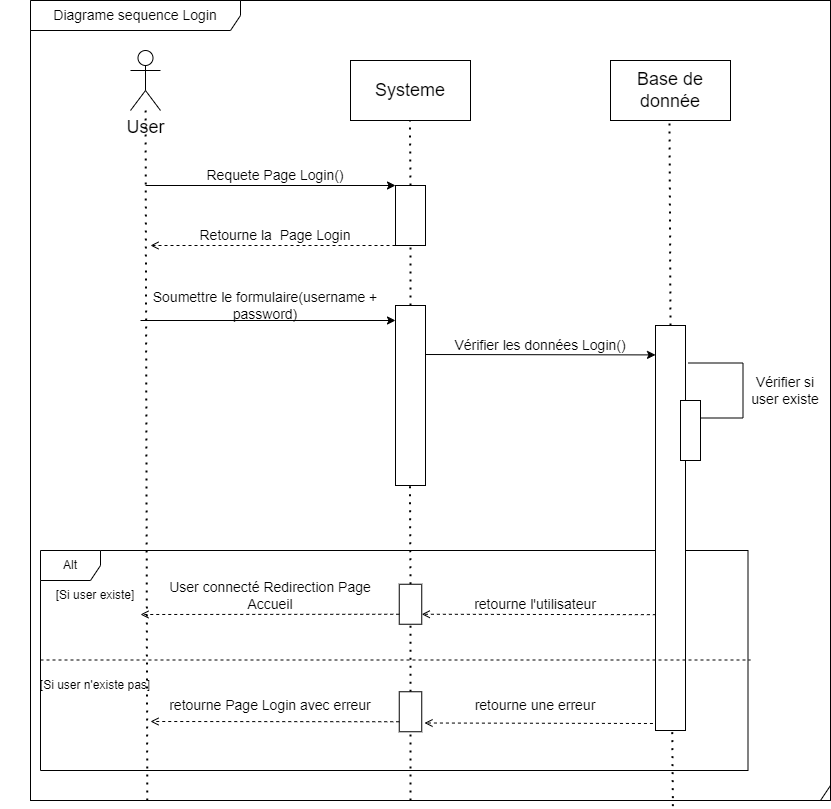

The diagram above was exported from draw.io. Its source (the exported page's mxGraphModel, read from the mxfile embedded in the PNG):
<mxGraphModel dx="1725" dy="1177" grid="1" gridSize="10" guides="1" tooltips="1" connect="1" arrows="1" fold="1" page="1" pageScale="1" pageWidth="291" pageHeight="413" math="0" shadow="0">
  <root>
    <mxCell id="0" />
    <mxCell id="1" parent="0" />
    <mxCell id="6I9WszvVTcMR3aCivLug-1" value="" style="shape=umlFrame;whiteSpace=wrap;html=1;width=800;height=800;" parent="1" vertex="1">
      <mxGeometry x="20" y="-280" width="800" height="800" as="geometry" />
    </mxCell>
    <mxCell id="SdUIb_ifCeQfGKVHoVAN-2" value="Alt" style="shape=umlFrame;whiteSpace=wrap;html=1;" parent="1" vertex="1">
      <mxGeometry x="30" y="270" width="707.5" height="220" as="geometry" />
    </mxCell>
    <mxCell id="6I9WszvVTcMR3aCivLug-41" value="" style="endArrow=none;dashed=1;html=1;dashPattern=1 3;strokeWidth=2;rounded=0;exitX=0.5;exitY=1;exitDx=0;exitDy=0;startArrow=none;" parent="1" source="6I9WszvVTcMR3aCivLug-38" edge="1">
      <mxGeometry width="50" height="50" relative="1" as="geometry">
        <mxPoint x="399.41" y="260" as="sourcePoint" />
        <mxPoint x="399.41" y="200" as="targetPoint" />
      </mxGeometry>
    </mxCell>
    <mxCell id="6I9WszvVTcMR3aCivLug-24" value="" style="endArrow=classic;html=1;rounded=0;fontSize=18;" parent="1" edge="1">
      <mxGeometry width="50" height="50" relative="1" as="geometry">
        <mxPoint x="410" y="74" as="sourcePoint" />
        <mxPoint x="645" y="74.41" as="targetPoint" />
      </mxGeometry>
    </mxCell>
    <mxCell id="6I9WszvVTcMR3aCivLug-2" value="&lt;font style=&quot;font-size: 18px;&quot;&gt;User&lt;/font&gt;" style="shape=umlActor;verticalLabelPosition=bottom;verticalAlign=top;html=1;" parent="1" vertex="1">
      <mxGeometry x="120" y="-230" width="30" height="60" as="geometry" />
    </mxCell>
    <mxCell id="6I9WszvVTcMR3aCivLug-5" value="" style="endArrow=none;dashed=1;html=1;dashPattern=1 3;strokeWidth=2;rounded=0;exitX=0.146;exitY=1;exitDx=0;exitDy=0;exitPerimeter=0;" parent="1" source="6I9WszvVTcMR3aCivLug-1" target="6I9WszvVTcMR3aCivLug-2" edge="1">
      <mxGeometry width="50" height="50" relative="1" as="geometry">
        <mxPoint x="140" y="430" as="sourcePoint" />
        <mxPoint x="200" y="-40" as="targetPoint" />
      </mxGeometry>
    </mxCell>
    <mxCell id="6I9WszvVTcMR3aCivLug-7" value="Systeme" style="rounded=0;whiteSpace=wrap;html=1;fontSize=18;" parent="1" vertex="1">
      <mxGeometry x="340" y="-220" width="120" height="60" as="geometry" />
    </mxCell>
    <mxCell id="6I9WszvVTcMR3aCivLug-8" value="" style="endArrow=none;dashed=1;html=1;dashPattern=1 3;strokeWidth=2;rounded=0;exitX=0;exitY=0.5;exitDx=0;exitDy=0;startArrow=none;" parent="1" source="6I9WszvVTcMR3aCivLug-11" edge="1">
      <mxGeometry width="50" height="50" relative="1" as="geometry">
        <mxPoint x="400.1499999999999" y="430" as="sourcePoint" />
        <mxPoint x="399.41" y="-160" as="targetPoint" />
      </mxGeometry>
    </mxCell>
    <mxCell id="6I9WszvVTcMR3aCivLug-9" value="" style="endArrow=classic;html=1;rounded=0;fontSize=18;entryX=0;entryY=1;entryDx=0;entryDy=0;" parent="1" target="6I9WszvVTcMR3aCivLug-11" edge="1">
      <mxGeometry width="50" height="50" relative="1" as="geometry">
        <mxPoint x="135" y="-95" as="sourcePoint" />
        <mxPoint x="380" y="-90" as="targetPoint" />
      </mxGeometry>
    </mxCell>
    <mxCell id="6I9WszvVTcMR3aCivLug-10" value="Requete Page Login()" style="text;html=1;strokeColor=none;fillColor=none;align=center;verticalAlign=middle;whiteSpace=wrap;rounded=0;fontSize=14;" parent="1" vertex="1">
      <mxGeometry x="190" y="-120" width="150" height="30" as="geometry" />
    </mxCell>
    <mxCell id="6I9WszvVTcMR3aCivLug-11" value="" style="rounded=0;whiteSpace=wrap;html=1;fontSize=14;rotation=90;" parent="1" vertex="1">
      <mxGeometry x="370" y="-80" width="60" height="30" as="geometry" />
    </mxCell>
    <mxCell id="6I9WszvVTcMR3aCivLug-12" value="" style="endArrow=none;dashed=1;html=1;dashPattern=1 3;strokeWidth=2;rounded=0;exitX=0;exitY=0.5;exitDx=0;exitDy=0;startArrow=none;" parent="1" source="6I9WszvVTcMR3aCivLug-18" target="6I9WszvVTcMR3aCivLug-11" edge="1">
      <mxGeometry width="50" height="50" relative="1" as="geometry">
        <mxPoint x="400.14999999999964" y="430" as="sourcePoint" />
        <mxPoint x="399.4100000000001" y="-160" as="targetPoint" />
      </mxGeometry>
    </mxCell>
    <mxCell id="6I9WszvVTcMR3aCivLug-14" value="" style="endArrow=open;html=1;rounded=0;strokeColor=default;fontSize=14;exitX=1;exitY=1;exitDx=0;exitDy=0;dashed=1;endFill=0;strokeWidth=1;" parent="1" source="6I9WszvVTcMR3aCivLug-11" edge="1">
      <mxGeometry width="50" height="50" relative="1" as="geometry">
        <mxPoint x="240" y="10" as="sourcePoint" />
        <mxPoint x="140" y="-35" as="targetPoint" />
      </mxGeometry>
    </mxCell>
    <mxCell id="6I9WszvVTcMR3aCivLug-15" value="Retourne la&amp;nbsp; Page Login" style="text;html=1;strokeColor=none;fillColor=none;align=center;verticalAlign=middle;whiteSpace=wrap;rounded=0;fontSize=14;" parent="1" vertex="1">
      <mxGeometry x="180" y="-60" width="170" height="30" as="geometry" />
    </mxCell>
    <mxCell id="6I9WszvVTcMR3aCivLug-17" value="Soumettre le formulaire(username + password)" style="text;html=1;strokeColor=none;fillColor=none;align=center;verticalAlign=middle;whiteSpace=wrap;rounded=0;fontSize=14;" parent="1" vertex="1">
      <mxGeometry x="140" y="10" width="230" height="30" as="geometry" />
    </mxCell>
    <mxCell id="6I9WszvVTcMR3aCivLug-18" value="" style="rounded=0;whiteSpace=wrap;html=1;fontSize=14;rotation=90;" parent="1" vertex="1">
      <mxGeometry x="310" y="100" width="180" height="30" as="geometry" />
    </mxCell>
    <mxCell id="6I9WszvVTcMR3aCivLug-16" value="" style="endArrow=classic;html=1;rounded=0;fontSize=18;" parent="1" edge="1">
      <mxGeometry width="50" height="50" relative="1" as="geometry">
        <mxPoint x="130" y="40" as="sourcePoint" />
        <mxPoint x="385" y="40" as="targetPoint" />
      </mxGeometry>
    </mxCell>
    <mxCell id="6I9WszvVTcMR3aCivLug-19" value="Base de donnée" style="rounded=0;whiteSpace=wrap;html=1;fontSize=18;" parent="1" vertex="1">
      <mxGeometry x="600" y="-220" width="120" height="60" as="geometry" />
    </mxCell>
    <mxCell id="6I9WszvVTcMR3aCivLug-20" value="" style="endArrow=none;dashed=1;html=1;dashPattern=1 3;strokeWidth=2;rounded=0;exitX=0;exitY=0.5;exitDx=0;exitDy=0;startArrow=none;" parent="1" source="6I9WszvVTcMR3aCivLug-21" edge="1">
      <mxGeometry width="50" height="50" relative="1" as="geometry">
        <mxPoint x="659.7399999999999" y="430" as="sourcePoint" />
        <mxPoint x="659" y="-160" as="targetPoint" />
      </mxGeometry>
    </mxCell>
    <mxCell id="6I9WszvVTcMR3aCivLug-21" value="" style="rounded=0;whiteSpace=wrap;html=1;fontSize=14;rotation=90;" parent="1" vertex="1">
      <mxGeometry x="457.5" y="232.5" width="405" height="30" as="geometry" />
    </mxCell>
    <mxCell id="6I9WszvVTcMR3aCivLug-23" value="" style="endArrow=none;dashed=1;html=1;dashPattern=1 3;strokeWidth=2;rounded=0;exitX=0.803;exitY=1.007;exitDx=0;exitDy=0;exitPerimeter=0;" parent="1" source="6I9WszvVTcMR3aCivLug-1" target="6I9WszvVTcMR3aCivLug-21" edge="1">
      <mxGeometry width="50" height="50" relative="1" as="geometry">
        <mxPoint x="659.7399999999998" y="430" as="sourcePoint" />
        <mxPoint x="659" y="-160" as="targetPoint" />
      </mxGeometry>
    </mxCell>
    <mxCell id="6I9WszvVTcMR3aCivLug-25" value="Vérifier les données Login()" style="text;html=1;strokeColor=none;fillColor=none;align=center;verticalAlign=middle;whiteSpace=wrap;rounded=0;fontSize=14;" parent="1" vertex="1">
      <mxGeometry x="440" y="50" width="180" height="30" as="geometry" />
    </mxCell>
    <mxCell id="6I9WszvVTcMR3aCivLug-28" value="" style="shape=partialRectangle;whiteSpace=wrap;html=1;bottom=1;right=1;left=1;top=0;fillColor=none;routingCenterX=-0.5;fontSize=14;rotation=-90;" parent="1" vertex="1">
      <mxGeometry x="677.5" y="82.5" width="55" height="55" as="geometry" />
    </mxCell>
    <mxCell id="6I9WszvVTcMR3aCivLug-29" value="" style="rounded=0;whiteSpace=wrap;html=1;fontSize=14;rotation=90;" parent="1" vertex="1">
      <mxGeometry x="650" y="140" width="60" height="20" as="geometry" />
    </mxCell>
    <mxCell id="6I9WszvVTcMR3aCivLug-31" value="Vérifier si user existe" style="text;html=1;strokeColor=none;fillColor=none;align=center;verticalAlign=middle;whiteSpace=wrap;rounded=0;fontSize=14;" parent="1" vertex="1">
      <mxGeometry x="730" y="95" width="90" height="30" as="geometry" />
    </mxCell>
    <mxCell id="6I9WszvVTcMR3aCivLug-36" value="" style="endArrow=open;html=1;rounded=0;strokeColor=default;fontSize=14;exitX=0.714;exitY=0.987;exitDx=0;exitDy=0;dashed=1;endFill=0;strokeWidth=1;entryX=0;entryY=0.25;entryDx=0;entryDy=0;exitPerimeter=0;" parent="1" source="6I9WszvVTcMR3aCivLug-21" target="6I9WszvVTcMR3aCivLug-38" edge="1">
      <mxGeometry width="50" height="50" relative="1" as="geometry">
        <mxPoint x="645" y="290" as="sourcePoint" />
        <mxPoint x="400" y="290" as="targetPoint" />
      </mxGeometry>
    </mxCell>
    <mxCell id="6I9WszvVTcMR3aCivLug-37" value="retourne l'utilisateur" style="text;html=1;strokeColor=none;fillColor=none;align=center;verticalAlign=middle;whiteSpace=wrap;rounded=0;fontSize=14;" parent="1" vertex="1">
      <mxGeometry x="440" y="308.75" width="170" height="30" as="geometry" />
    </mxCell>
    <mxCell id="6I9WszvVTcMR3aCivLug-38" value="" style="rounded=0;whiteSpace=wrap;html=1;fontSize=14;rotation=90;direction=south;" parent="1" vertex="1">
      <mxGeometry x="380" y="312.5" width="40" height="22.5" as="geometry" />
    </mxCell>
    <mxCell id="6I9WszvVTcMR3aCivLug-39" value="" style="endArrow=none;dashed=1;html=1;dashPattern=1 3;strokeWidth=2;rounded=0;exitX=0.5;exitY=1;exitDx=0;exitDy=0;startArrow=none;" parent="1" source="6I9WszvVTcMR3aCivLug-46" target="6I9WszvVTcMR3aCivLug-38" edge="1">
      <mxGeometry width="50" height="50" relative="1" as="geometry">
        <mxPoint x="400.14999999999964" y="430" as="sourcePoint" />
        <mxPoint x="400.0090909090907" y="-35" as="targetPoint" />
      </mxGeometry>
    </mxCell>
    <mxCell id="6I9WszvVTcMR3aCivLug-43" value="" style="endArrow=open;html=1;rounded=0;strokeColor=default;fontSize=14;exitX=1;exitY=0.25;exitDx=0;exitDy=0;dashed=1;endFill=0;strokeWidth=1;" parent="1" source="6I9WszvVTcMR3aCivLug-38" edge="1">
      <mxGeometry width="50" height="50" relative="1" as="geometry">
        <mxPoint x="377.5" y="312.5" as="sourcePoint" />
        <mxPoint x="130" y="334" as="targetPoint" />
      </mxGeometry>
    </mxCell>
    <mxCell id="6I9WszvVTcMR3aCivLug-44" value="User connecté Redirection Page Accueil" style="text;html=1;strokeColor=none;fillColor=none;align=center;verticalAlign=middle;whiteSpace=wrap;rounded=0;fontSize=14;" parent="1" vertex="1">
      <mxGeometry x="140" y="300" width="240" height="30" as="geometry" />
    </mxCell>
    <mxCell id="6I9WszvVTcMR3aCivLug-45" value="" style="endArrow=open;html=1;rounded=0;strokeColor=default;fontSize=14;dashed=1;endFill=0;strokeWidth=1;" parent="1" edge="1">
      <mxGeometry width="50" height="50" relative="1" as="geometry">
        <mxPoint x="642.44" y="443" as="sourcePoint" />
        <mxPoint x="414" y="442.5" as="targetPoint" />
      </mxGeometry>
    </mxCell>
    <mxCell id="6I9WszvVTcMR3aCivLug-46" value="" style="rounded=0;whiteSpace=wrap;html=1;fontSize=14;rotation=90;direction=south;" parent="1" vertex="1">
      <mxGeometry x="380" y="420" width="40" height="22.5" as="geometry" />
    </mxCell>
    <mxCell id="6I9WszvVTcMR3aCivLug-47" value="" style="endArrow=none;dashed=1;html=1;dashPattern=1 3;strokeWidth=2;rounded=0;" parent="1" target="6I9WszvVTcMR3aCivLug-46" edge="1">
      <mxGeometry width="50" height="50" relative="1" as="geometry">
        <mxPoint x="400" y="520" as="sourcePoint" />
        <mxPoint x="400.0198347107439" y="298.75" as="targetPoint" />
      </mxGeometry>
    </mxCell>
    <mxCell id="6I9WszvVTcMR3aCivLug-48" value="retourne une erreur" style="text;html=1;strokeColor=none;fillColor=none;align=center;verticalAlign=middle;whiteSpace=wrap;rounded=0;fontSize=14;" parent="1" vertex="1">
      <mxGeometry x="440" y="410" width="170" height="30" as="geometry" />
    </mxCell>
    <mxCell id="6I9WszvVTcMR3aCivLug-49" value="" style="endArrow=open;html=1;rounded=0;strokeColor=default;fontSize=14;exitX=1;exitY=0.25;exitDx=0;exitDy=0;dashed=1;endFill=0;strokeWidth=1;" parent="1" source="6I9WszvVTcMR3aCivLug-46" edge="1">
      <mxGeometry width="50" height="50" relative="1" as="geometry">
        <mxPoint x="383.75" y="423.75" as="sourcePoint" />
        <mxPoint x="140" y="441" as="targetPoint" />
      </mxGeometry>
    </mxCell>
    <mxCell id="6I9WszvVTcMR3aCivLug-50" value="retourne Page Login avec erreur" style="text;html=1;strokeColor=none;fillColor=none;align=center;verticalAlign=middle;whiteSpace=wrap;rounded=0;fontSize=14;" parent="1" vertex="1">
      <mxGeometry x="145" y="410" width="230" height="30" as="geometry" />
    </mxCell>
    <mxCell id="SdUIb_ifCeQfGKVHoVAN-3" value="[Si user existe]" style="text;html=1;strokeColor=none;fillColor=none;align=center;verticalAlign=middle;whiteSpace=wrap;rounded=0;fontSize=12;strokeWidth=1;" parent="1" vertex="1">
      <mxGeometry x="-10" y="300" width="190" height="30" as="geometry" />
    </mxCell>
    <mxCell id="SdUIb_ifCeQfGKVHoVAN-5" value="[Si user n'existe pas]" style="text;html=1;strokeColor=none;fillColor=none;align=center;verticalAlign=middle;whiteSpace=wrap;rounded=0;fontSize=12;strokeWidth=1;" parent="1" vertex="1">
      <mxGeometry x="-10" y="390" width="190" height="30" as="geometry" />
    </mxCell>
    <mxCell id="SdUIb_ifCeQfGKVHoVAN-10" value="" style="endArrow=none;dashed=1;endFill=0;endSize=12;html=1;rounded=0;fontSize=12;" parent="1" edge="1">
      <mxGeometry width="160" relative="1" as="geometry">
        <mxPoint x="30" y="379.5" as="sourcePoint" />
        <mxPoint x="740" y="379.5" as="targetPoint" />
      </mxGeometry>
    </mxCell>
    <mxCell id="soNdbypspXvUUFNXeEWn-1" value="&lt;font style=&quot;font-size: 14px;&quot;&gt;Diagrame sequence Login&lt;/font&gt;" style="shape=umlFrame;whiteSpace=wrap;html=1;width=210;height=30;" vertex="1" parent="1">
      <mxGeometry x="20" y="-280" width="800" height="800" as="geometry" />
    </mxCell>
  </root>
</mxGraphModel>